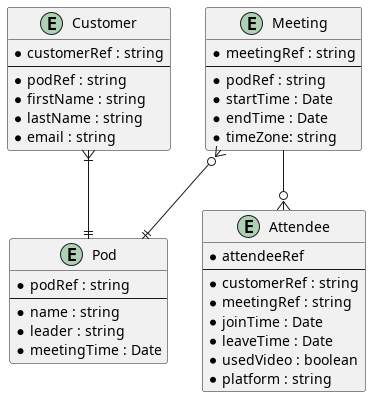

The diagram above was rendered by PlantUML. Its source (embedded in the PNG):
@startuml ERD

entity Pod {
    * podRef : string
    --
    * name : string
    * leader : string
    * meetingTime : Date
}

entity Customer {
    * customerRef : string
    --
    * podRef : string
    * firstName : string
    * lastName : string
    * email : string
}

entity Meeting {
    * meetingRef : string
    --
    * podRef : string
    * startTime : Date
    * endTime : Date
    * timeZone: string
}

entity Attendee {
    * attendeeRef
    --
    * customerRef : string
    * meetingRef : string
    * joinTime : Date
    * leaveTime : Date
    * usedVideo : boolean
    * platform : string
}

Customer }|--|| Pod
Meeting }o--|| Pod
Meeting --o{ Attendee

@enduml